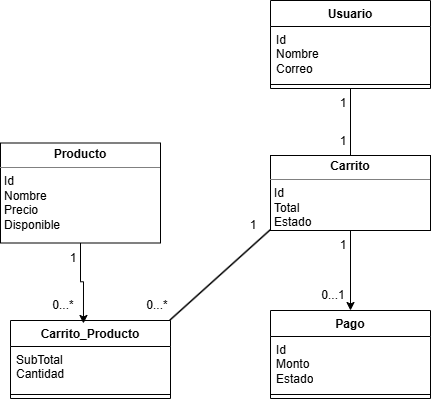

The diagram above was exported from draw.io. Its source (the exported page's mxGraphModel, read from the mxfile embedded in the PNG):
<mxGraphModel dx="1296" dy="1875" grid="1" gridSize="10" guides="1" tooltips="1" connect="1" arrows="1" fold="1" page="1" pageScale="1" pageWidth="827" pageHeight="1169" math="0" shadow="0">
  <root>
    <mxCell id="0" />
    <mxCell id="1" parent="0" />
    <mxCell id="QL56coJlZHLXDB-Ee0zP-230" edge="1" parent="1" source="QL56coJlZHLXDB-Ee0zP-216" style="edgeStyle=orthogonalEdgeStyle;rounded=0;orthogonalLoop=1;jettySize=auto;html=1;entryX=0.5;entryY=0;entryDx=0;entryDy=0;endArrow=none;endFill=0;" target="QL56coJlZHLXDB-Ee0zP-225">
      <mxGeometry relative="1" as="geometry" />
    </mxCell>
    <mxCell id="QL56coJlZHLXDB-Ee0zP-216" parent="1" style="swimlane;fontStyle=1;align=center;verticalAlign=top;childLayout=stackLayout;horizontal=1;startSize=26;horizontalStack=0;resizeParent=1;resizeParentMax=0;resizeLast=0;collapsible=1;marginBottom=0;whiteSpace=wrap;html=1;" value="Usuario" vertex="1">
      <mxGeometry height="88" width="160" x="550" y="-710" as="geometry" />
    </mxCell>
    <mxCell id="QL56coJlZHLXDB-Ee0zP-217" parent="QL56coJlZHLXDB-Ee0zP-216" style="text;strokeColor=none;fillColor=none;align=left;verticalAlign=top;spacingLeft=4;spacingRight=4;overflow=hidden;rotatable=0;points=[[0,0.5],[1,0.5]];portConstraint=eastwest;whiteSpace=wrap;html=1;" value="&lt;div&gt;Id&lt;/div&gt;Nombre&lt;div&gt;Correo&lt;/div&gt;" vertex="1">
      <mxGeometry height="54" width="160" y="26" as="geometry" />
    </mxCell>
    <mxCell id="QL56coJlZHLXDB-Ee0zP-218" parent="QL56coJlZHLXDB-Ee0zP-216" style="line;strokeWidth=1;fillColor=none;align=left;verticalAlign=middle;spacingTop=-1;spacingLeft=3;spacingRight=3;rotatable=0;labelPosition=right;points=[];portConstraint=eastwest;strokeColor=inherit;" value="" vertex="1">
      <mxGeometry height="8" width="160" y="80" as="geometry" />
    </mxCell>
    <mxCell id="QL56coJlZHLXDB-Ee0zP-220" parent="1" style="swimlane;fontStyle=1;align=center;verticalAlign=top;childLayout=stackLayout;horizontal=1;startSize=26;horizontalStack=0;resizeParent=1;resizeParentMax=0;resizeLast=0;collapsible=1;marginBottom=0;whiteSpace=wrap;html=1;" value="Pago" vertex="1">
      <mxGeometry height="88" width="160" x="550" y="-400" as="geometry" />
    </mxCell>
    <mxCell id="QL56coJlZHLXDB-Ee0zP-221" parent="QL56coJlZHLXDB-Ee0zP-220" style="text;strokeColor=none;fillColor=none;align=left;verticalAlign=top;spacingLeft=4;spacingRight=4;overflow=hidden;rotatable=0;points=[[0,0.5],[1,0.5]];portConstraint=eastwest;whiteSpace=wrap;html=1;" value="Id&lt;div&gt;Monto&lt;/div&gt;&lt;div&gt;Estado&lt;/div&gt;" vertex="1">
      <mxGeometry height="54" width="160" y="26" as="geometry" />
    </mxCell>
    <mxCell id="QL56coJlZHLXDB-Ee0zP-222" parent="QL56coJlZHLXDB-Ee0zP-220" style="line;strokeWidth=1;fillColor=none;align=left;verticalAlign=middle;spacingTop=-1;spacingLeft=3;spacingRight=3;rotatable=0;labelPosition=right;points=[];portConstraint=eastwest;strokeColor=inherit;" value="" vertex="1">
      <mxGeometry height="8" width="160" y="80" as="geometry" />
    </mxCell>
    <mxCell id="QL56coJlZHLXDB-Ee0zP-224" parent="1" style="verticalAlign=top;align=left;overflow=fill;html=1;whiteSpace=wrap;" value="&lt;p style=&quot;margin:0px;margin-top:4px;text-align:center;&quot;&gt;&lt;b&gt;Producto&lt;/b&gt;&lt;/p&gt;&lt;hr size=&quot;1&quot; style=&quot;border-style:solid;&quot;&gt;&lt;p style=&quot;margin:0px;margin-left:4px;&quot;&gt;Id&lt;/p&gt;&lt;p style=&quot;margin:0px;margin-left:4px;&quot;&gt;Nombre&lt;/p&gt;&lt;p style=&quot;margin:0px;margin-left:4px;&quot;&gt;Precio&lt;/p&gt;&lt;p style=&quot;margin:0px;margin-left:4px;&quot;&gt;Disponible&lt;/p&gt;&lt;p style=&quot;margin:0px;margin-left:4px;&quot;&gt;&lt;br&gt;&lt;/p&gt;" vertex="1">
      <mxGeometry height="100" width="160" x="280" y="-567.5" as="geometry" />
    </mxCell>
    <mxCell id="QL56coJlZHLXDB-Ee0zP-231" edge="1" parent="1" source="QL56coJlZHLXDB-Ee0zP-225" style="edgeStyle=orthogonalEdgeStyle;rounded=0;orthogonalLoop=1;jettySize=auto;html=1;" target="QL56coJlZHLXDB-Ee0zP-220">
      <mxGeometry relative="1" as="geometry" />
    </mxCell>
    <mxCell id="QL56coJlZHLXDB-Ee0zP-225" parent="1" style="verticalAlign=top;align=left;overflow=fill;html=1;whiteSpace=wrap;" value="&lt;p style=&quot;margin:0px;margin-top:4px;text-align:center;&quot;&gt;&lt;b&gt;Carrito&lt;/b&gt;&lt;/p&gt;&lt;hr size=&quot;1&quot; style=&quot;border-style:solid;&quot;&gt;&lt;p style=&quot;margin:0px;margin-left:4px;&quot;&gt;Id&lt;/p&gt;&lt;p style=&quot;margin:0px;margin-left:4px;&quot;&gt;Total&lt;/p&gt;&lt;p style=&quot;margin:0px;margin-left:4px;&quot;&gt;Estado&lt;/p&gt;" vertex="1">
      <mxGeometry height="75" width="160" x="550" y="-555" as="geometry" />
    </mxCell>
    <mxCell id="QL56coJlZHLXDB-Ee0zP-226" parent="1" style="swimlane;fontStyle=1;align=center;verticalAlign=top;childLayout=stackLayout;horizontal=1;startSize=26;horizontalStack=0;resizeParent=1;resizeParentMax=0;resizeLast=0;collapsible=1;marginBottom=0;whiteSpace=wrap;html=1;" value="Carrito_Producto" vertex="1">
      <mxGeometry height="78" width="160" x="290" y="-390" as="geometry" />
    </mxCell>
    <mxCell id="QL56coJlZHLXDB-Ee0zP-227" parent="QL56coJlZHLXDB-Ee0zP-226" style="text;strokeColor=none;fillColor=none;align=left;verticalAlign=top;spacingLeft=4;spacingRight=4;overflow=hidden;rotatable=0;points=[[0,0.5],[1,0.5]];portConstraint=eastwest;whiteSpace=wrap;html=1;" value="SubTotal&lt;br&gt;&lt;div&gt;Cantidad&lt;/div&gt;" vertex="1">
      <mxGeometry height="44" width="160" y="26" as="geometry" />
    </mxCell>
    <mxCell id="QL56coJlZHLXDB-Ee0zP-228" parent="QL56coJlZHLXDB-Ee0zP-226" style="line;strokeWidth=1;fillColor=none;align=left;verticalAlign=middle;spacingTop=-1;spacingLeft=3;spacingRight=3;rotatable=0;labelPosition=right;points=[];portConstraint=eastwest;strokeColor=inherit;" value="" vertex="1">
      <mxGeometry height="8" width="160" y="70" as="geometry" />
    </mxCell>
    <mxCell id="QL56coJlZHLXDB-Ee0zP-232" edge="1" parent="1" source="QL56coJlZHLXDB-Ee0zP-226" style="endArrow=none;html=1;rounded=0;entryX=0;entryY=1;entryDx=0;entryDy=0;exitX=1;exitY=0;exitDx=0;exitDy=0;strokeWidth=1.5;" target="QL56coJlZHLXDB-Ee0zP-225" value="">
      <mxGeometry height="50" relative="1" width="50" as="geometry">
        <mxPoint x="470" y="-410" as="sourcePoint" />
        <mxPoint x="520" y="-460" as="targetPoint" />
      </mxGeometry>
    </mxCell>
    <mxCell id="QL56coJlZHLXDB-Ee0zP-233" edge="1" parent="1" source="QL56coJlZHLXDB-Ee0zP-224" style="edgeStyle=orthogonalEdgeStyle;rounded=0;orthogonalLoop=1;jettySize=auto;html=1;entryX=0.456;entryY=0.038;entryDx=0;entryDy=0;entryPerimeter=0;" target="QL56coJlZHLXDB-Ee0zP-226">
      <mxGeometry relative="1" as="geometry" />
    </mxCell>
    <mxCell id="QL56coJlZHLXDB-Ee0zP-234" parent="1" style="text;html=1;whiteSpace=wrap;strokeColor=none;fillColor=none;align=center;verticalAlign=middle;rounded=0;" value="1" vertex="1">
      <mxGeometry height="30" width="26" x="610" y="-622" as="geometry" />
    </mxCell>
    <mxCell id="QL56coJlZHLXDB-Ee0zP-249" parent="1" style="text;html=1;whiteSpace=wrap;strokeColor=none;fillColor=none;align=center;verticalAlign=middle;rounded=0;" value="1" vertex="1">
      <mxGeometry height="30" width="26" x="610" y="-584" as="geometry" />
    </mxCell>
    <mxCell id="QL56coJlZHLXDB-Ee0zP-250" parent="1" style="text;html=1;whiteSpace=wrap;strokeColor=none;fillColor=none;align=center;verticalAlign=middle;rounded=0;" value="1" vertex="1">
      <mxGeometry height="30" width="26" x="610" y="-480" as="geometry" />
    </mxCell>
    <mxCell id="QL56coJlZHLXDB-Ee0zP-251" parent="1" style="text;html=1;whiteSpace=wrap;strokeColor=none;fillColor=none;align=center;verticalAlign=middle;rounded=0;" value="1" vertex="1">
      <mxGeometry height="30" width="26" x="520" y="-500" as="geometry" />
    </mxCell>
    <mxCell id="QL56coJlZHLXDB-Ee0zP-252" parent="1" style="text;html=1;whiteSpace=wrap;strokeColor=none;fillColor=none;align=center;verticalAlign=middle;rounded=0;" value="1" vertex="1">
      <mxGeometry height="30" width="26" x="340" y="-467.5" as="geometry" />
    </mxCell>
    <mxCell id="QL56coJlZHLXDB-Ee0zP-253" parent="1" style="text;html=1;whiteSpace=wrap;strokeColor=none;fillColor=none;align=center;verticalAlign=middle;rounded=0;" value="0...1" vertex="1">
      <mxGeometry height="30" width="26" x="600" y="-430" as="geometry" />
    </mxCell>
    <mxCell id="QL56coJlZHLXDB-Ee0zP-254" parent="1" style="text;html=1;whiteSpace=wrap;strokeColor=none;fillColor=none;align=center;verticalAlign=middle;rounded=0;" value="0...*" vertex="1">
      <mxGeometry height="30" width="26" x="330" y="-420" as="geometry" />
    </mxCell>
    <mxCell id="QL56coJlZHLXDB-Ee0zP-255" parent="1" style="text;html=1;whiteSpace=wrap;strokeColor=none;fillColor=none;align=center;verticalAlign=middle;rounded=0;" value="0...*" vertex="1">
      <mxGeometry height="30" width="26" x="424" y="-420" as="geometry" />
    </mxCell>
  </root>
</mxGraphModel>